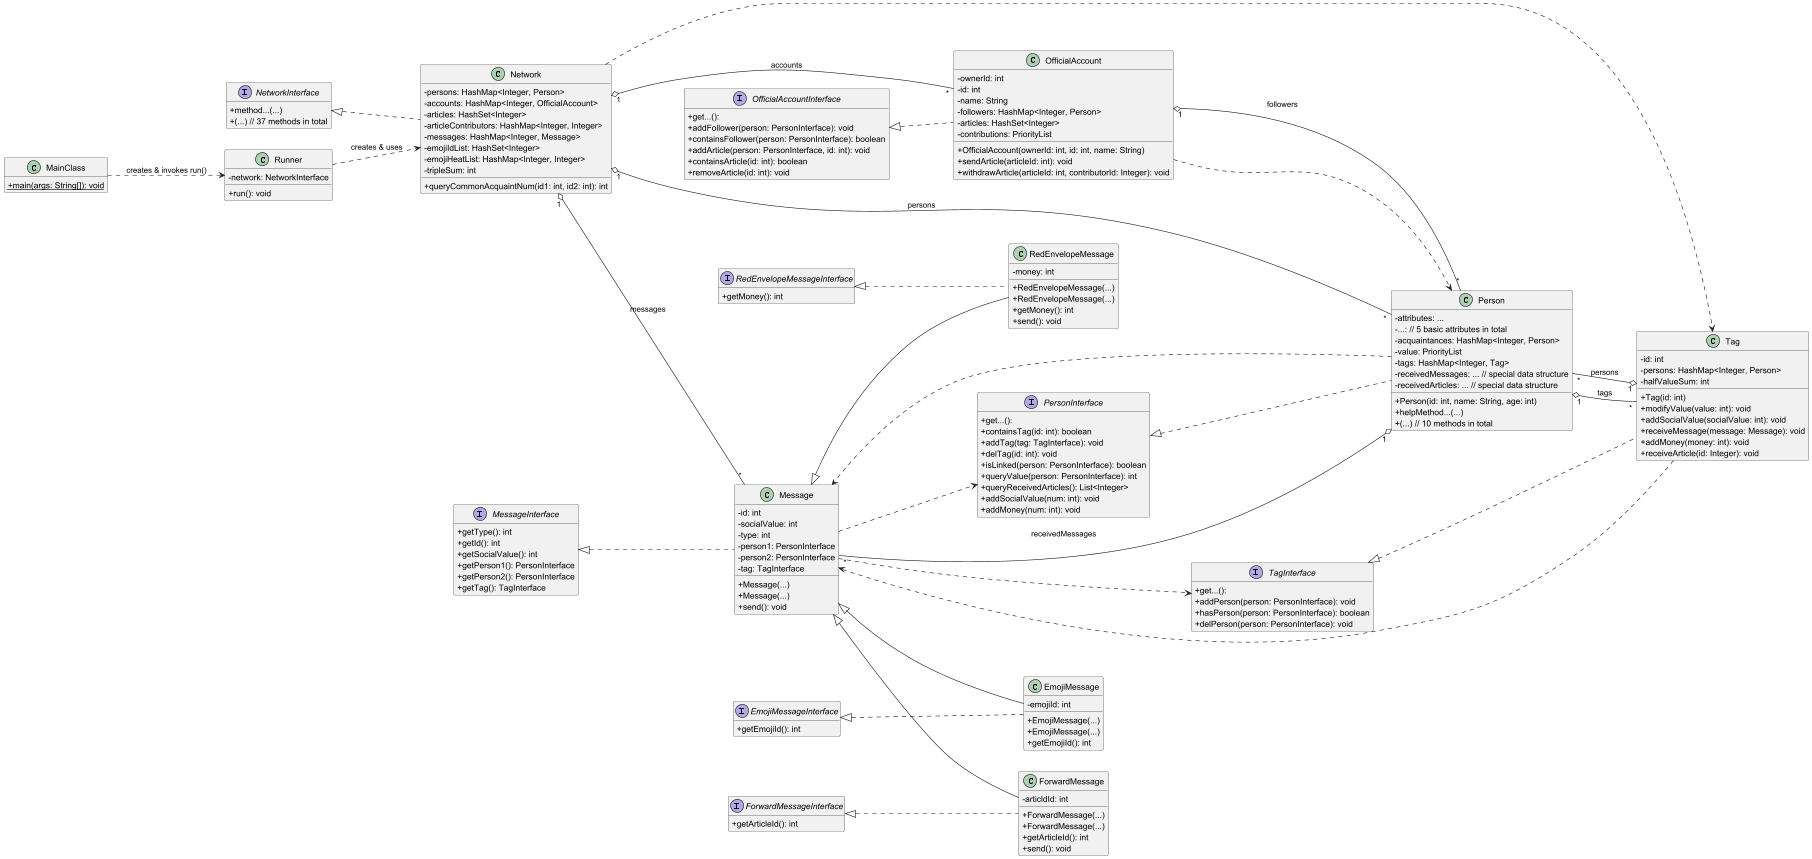

The diagram above was rendered by PlantUML. Its source (embedded in the PNG):
@startuml
' Settings for better layout
left to right direction
skinparam classAttributeIconSize 0
hide empty members

' --- Interfaces (from previous diagram for context) ---
interface MessageInterface {
  +getType(): int
  +getId(): int
  +getSocialValue(): int
  +getPerson1(): PersonInterface
  +getPerson2(): PersonInterface
  +getTag(): TagInterface
}

interface EmojiMessageInterface {
  +getEmojiId(): int
}

interface ForwardMessageInterface {
  +getArticleId(): int
}

interface RedEnvelopeMessageInterface {
  +getMoney(): int
}

interface PersonInterface {
  +get...(): 
  +containsTag(id: int): boolean
  +addTag(tag: TagInterface): void
  +delTag(id: int): void
  +isLinked(person: PersonInterface): boolean
  +queryValue(person: PersonInterface): int
  +queryReceivedArticles(): List<Integer>
  +addSocialValue(num: int): void
  +addMoney(num: int): void
}

interface TagInterface {
  +get...():
  +addPerson(person: PersonInterface): void
  +hasPerson(person: PersonInterface): boolean
  +delPerson(person: PersonInterface): void
}

interface OfficialAccountInterface {
  +get...():
  +addFollower(person: PersonInterface): void
  +containsFollower(person: PersonInterface): boolean
  +addArticle(person: PersonInterface, id: int): void
  +containsArticle(id: int): boolean
  +removeArticle(id: int): void
}

interface NetworkInterface {
  +method...(...) 
  +(...) // 37 methods in total
}

' --- Concrete Classes ---
class Message implements MessageInterface {
  -id: int
  -socialValue: int
  -type: int
  -person1: PersonInterface
  -person2: PersonInterface
  -tag: TagInterface
  +Message(...)
  +Message(...)
  +send(): void
}

class EmojiMessage extends Message implements EmojiMessageInterface {
  -emojiId: int
  +EmojiMessage(...)
  +EmojiMessage(...)
  +getEmojiId(): int
}

class ForwardMessage extends Message implements ForwardMessageInterface {
  -articldId: int
  +ForwardMessage(...)
  +ForwardMessage(...)
  +getArticleId(): int
  +send(): void
}

class RedEnvelopeMessage extends Message implements RedEnvelopeMessageInterface {
  -money: int
  +RedEnvelopeMessage(...)
  +RedEnvelopeMessage(...)
  +getMoney(): int
  +send(): void
}

class Person implements PersonInterface {
  -attributes: ...
  -...: // 5 basic attributes in total
  -acquaintances: HashMap<Integer, Person>
  -value: PriorityList
  -tags: HashMap<Integer, Tag>
  -receivedMessages: ... // special data structure
  -receivedArticles: ... // special data structure
  +Person(id: int, name: String, age: int)
  +helpMethod...(...) 
  +(...) // 10 methods in total
}

class Tag implements TagInterface {
  -id: int
  -persons: HashMap<Integer, Person>
  -halfValueSum: int
  +Tag(id: int)
  +modifyValue(value: int): void
  +addSocialValue(socialValue: int): void
  +receiveMessage(message: Message): void
  +addMoney(money: int): void
  +receiveArticle(id: Integer): void
}

class OfficialAccount implements OfficialAccountInterface {
  -ownerId: int
  -id: int
  -name: String
  -followers: HashMap<Integer, Person>
  -articles: HashSet<Integer>
  -contributions: PriorityList
  +OfficialAccount(ownerId: int, id: int, name: String)
  +sendArticle(articleId: int): void
  +withdrawArticle(articleId: int, contributorId: Integer): void
}

class Network implements NetworkInterface {
  -persons: HashMap<Integer, Person>
  -accounts: HashMap<Integer, OfficialAccount>
  -articles: HashSet<Integer>
  -articleContributors: HashMap<Integer, Integer>
  -messages: HashMap<Integer, Message>
  -emojiIdList: HashSet<Integer>
  -emojiHeatList: HashMap<Integer, Integer>
  -tripleSum: int
  +queryCommonAcquaintNum(id1: int, id2: int): int
}

class Runner {
  -network: NetworkInterface
  +run(): void
}

class MainClass {
  +{static} main(args: String[]): void
}

' --- Relationships ---

' Aggregation/Composition
Network "1" o-- "*" Person : persons
Network "1" o-- "*" OfficialAccount : accounts
Network "1" o-- "*" Message : messages

Person "1" o-- "*" Tag : tags
Person "1" o-- "*" Message : receivedMessages

OfficialAccount "1" o-- "*" Person : followers

Tag "1" o-- "*" Person : persons

' Association (Usage/Dependency)
Message ..> PersonInterface
Message ..> TagInterface

Network ..> Tag

Person ..> Message
Tag ..> Message
OfficialAccount ..> Person

' MainClass and Runner
MainClass ..> Runner : creates & invokes run()
Runner ..> Network : creates & uses

@enduml